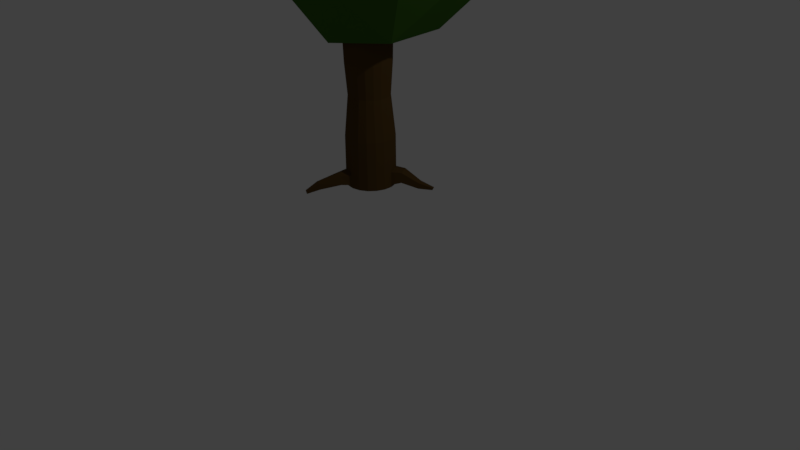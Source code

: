 # Source: tree3.blend  (saved by Blender 2.77.0; exported with 4.5.12 LTS)
import bpy
from mathutils import Matrix  # noqa: F401  (used for matrix-valued properties, if any)

bpy.ops.wm.read_factory_settings(use_empty=True)
scene = bpy.context.scene
scene.name = 'Scene'

# ---- collections
col_collection_1 = bpy.data.collections.new('Collection 1'); scene.collection.children.link(col_collection_1)

# ---- materials (node trees are filled in below, after node groups)
mat_leaves = bpy.data.materials.new('leaves')
mat_leaves.alpha_threshold = 0.0
mat_leaves.diffuse_color = (0.0648, 0.1845, 0.02217, 1.0)
mat_leaves.roughness = 0.5
mat_trunk = bpy.data.materials.new('trunk')
mat_trunk.alpha_threshold = 0.0
mat_trunk.diffuse_color = (0.1413, 0.06848, 0.0185, 1.0)
mat_trunk.roughness = 0.5

# ---- material node trees
mat_leaves.use_nodes = True; mat_leaves.node_tree.nodes.clear()
_N = mat_leaves.node_tree.nodes; _L = mat_leaves.node_tree.links
n0 = _N.new('ShaderNodeOutputMaterial'); n0.name = 'Material Output'; n0.location = (300, 300)
n1 = _N.new('ShaderNodeBsdfDiffuse'); n1.name = 'Diffuse BSDF'; n1.location = (10, 300)
n1.inputs[0].default_value = (0.05172, 0.1448, 0.01816, 1.0)
_L.new(n1.outputs[0], n0.inputs[0])
n0.is_active_output = True
mat_trunk.use_nodes = True; mat_trunk.node_tree.nodes.clear()
_N = mat_trunk.node_tree.nodes; _L = mat_trunk.node_tree.links
n0 = _N.new('ShaderNodeOutputMaterial'); n0.name = 'Material Output'; n0.location = (300, 300)
n1 = _N.new('ShaderNodeBsdfDiffuse'); n1.name = 'Diffuse BSDF'; n1.location = (10, 300)
n1.inputs[0].default_value = (0.09531, 0.05286, 0.01521, 1.0)
_L.new(n1.outputs[0], n0.inputs[0])
n0.is_active_output = True

# ---- world
world_world = bpy.data.worlds.new('World'); scene.world = world_world
world_world.color = (0.05088, 0.05088, 0.05088)
world_world.use_sun_shadow = False
world_world.sun_shadow_jitter_overblur = 0.0
world_world.cycles.sampling_method = 'MANUAL'

# ---- cameras
cam_camera = bpy.data.cameras.new('Camera')
cam_camera.clip_end = 100.0
cam_camera.lens = 35.0
cam_camera.sensor_width = 32.0
cam_camera.sensor_height = 18.0
cam_camera.ortho_scale = 7.314
cam_camera.dof.focus_distance = 0.0

# ---- lights
light_lamp = bpy.data.lights.new('Lamp', 'POINT')
light_lamp.transmission_factor = 0.0
light_lamp.cutoff_distance = 30.0
light_lamp.energy = 100.0
light_lamp.shadow_buffer_clip_start = 1.001
light_lamp.shadow_soft_size = 0.1
light_lamp.shadow_maximum_resolution = 0.006
light_lamp.use_absolute_resolution = True

# ---- meshes
me_icosphere = bpy.data.meshes.new('Icosphere')
me_icosphere.from_pydata([(-0.04067, 0.1483, -0.8213), (0.6609, -0.4506, -0.1092), (-0.3489, -0.6981, -0.3073), (-0.9572, 0.07511, -0.1092), (-0.3371, 0.7824, -0.1263), (0.6722, 0.6123, -0.2061), (0.1851, -0.7483, 0.9648), (-0.7542, -0.5092, 0.9274), (-0.7863, 0.6008, 0.7852), (0.2415, 0.8383, 0.7852), (0.8185, 0.1402, 0.8569), (0.03975, 0.1192, 1.576), (-0.2569, -0.3344, -0.7973), (0.3109, -0.2421, -0.7164), (0.162, -0.6837, -0.2738), (0.7879, 0.07511, -0.1878), (0.2306, 0.303, -0.7246), (-0.4936, 0.06717, -0.6434), (-0.7705, -0.4532, -0.1992), (-0.2252, 0.5751, -0.5127), (-0.7509, 0.5751, -0.1878), (0.1628, 0.753, -0.2103), (0.8252, -0.2683, 0.338), (0.8482, 0.4013, 0.338), (-0.07359, -0.8218, 0.3827), (0.4452, -0.7739, 0.3551), (-0.9971, -0.2335, 0.3609), (-0.6842, -0.719, 0.3605), (-0.6697, 0.842, 0.4238), (-1.014, 0.3841, 0.338), (0.5264, 0.8153, 0.3266), (-0.02998, 0.9267, 0.3322), (0.6681, -0.2883, 0.9864), (-0.4049, -0.7217, 1.099), (-0.8649, 0.1069, 1.11), (-0.3256, 0.8841, 0.8637), (0.6382, 0.4889, 0.8952), (0.1654, -0.4124, 1.345), (0.5262, 0.1148, 1.428), (-0.3798, -0.2658, 1.382), (-0.4283, 0.4715, 1.362), (0.1163, 0.6542, 1.251)], [], [(0, 13, 12), (1, 13, 15), (0, 12, 17), (0, 17, 19), (0, 19, 16), (1, 15, 22), (2, 14, 24), (3, 18, 26), (4, 20, 28), (5, 21, 30), (1, 22, 25), (2, 24, 27), (3, 26, 29), (4, 28, 31), (5, 30, 23), (6, 32, 37), (7, 33, 39), (8, 34, 40), (9, 35, 41), (10, 36, 38), (38, 41, 11), (38, 36, 41), (36, 9, 41), (41, 40, 11), (41, 35, 40), (35, 8, 40), (40, 39, 11), (40, 34, 39), (34, 7, 39), (39, 37, 11), (39, 33, 37), (33, 6, 37), (37, 38, 11), (37, 32, 38), (32, 10, 38), (23, 36, 10), (23, 30, 36), (30, 9, 36), (31, 35, 9), (31, 28, 35), (28, 8, 35), (29, 34, 8), (29, 26, 34), (26, 7, 34), (27, 33, 7), (27, 24, 33), (24, 6, 33), (25, 32, 6), (25, 22, 32), (22, 10, 32), (30, 31, 9), (30, 21, 31), (21, 4, 31), (28, 29, 8), (28, 20, 29), (20, 3, 29), (26, 27, 7), (26, 18, 27), (18, 2, 27), (24, 25, 6), (24, 14, 25), (14, 1, 25), (22, 23, 10), (22, 15, 23), (15, 5, 23), (16, 21, 5), (16, 19, 21), (19, 4, 21), (19, 20, 4), (19, 17, 20), (17, 3, 20), (17, 18, 3), (17, 12, 18), (12, 2, 18), (15, 16, 5), (15, 13, 16), (13, 0, 16), (12, 14, 2), (12, 13, 14), (13, 1, 14)])
me_icosphere.materials.append(mat_leaves)
me_icosphere.use_remesh_preserve_volume = False
me_icosphere.use_remesh_preserve_attributes = False
me_icosphere.use_mirror_vertex_groups = False
me_icosphere.update()
me_cylinder = bpy.data.meshes.new('Cylinder')
me_cylinder.from_pydata([(-9.24e-08, 0.3054, 1.021), (-9.24e-08, 0.3054, 1.632), (0.1044, 0.287, 1.021), (0.1044, 0.287, 1.632), (0.1963, 0.2339, 1.021), (0.1963, 0.2339, 1.632), (0.2645, 0.1527, 1.021), (0.2645, 0.1527, 1.632), (0.3007, 0.05303, 1.021), (0.3007, 0.05303, 1.632), (0.3007, -0.05303, 1.021), (0.3007, -0.05303, 1.632), (0.2645, -0.1527, 1.021), (0.2645, -0.1527, 1.632), (0.1963, -0.2339, 1.021), (0.1963, -0.2339, 1.632), (0.1044, -0.287, 1.021), (0.1044, -0.287, 1.632), (-4.629e-08, -0.3054, 1.021), (-4.629e-08, -0.3054, 1.632), (-0.1044, -0.287, 1.021), (-0.1044, -0.287, 1.632), (-0.1963, -0.2339, 1.021), (-0.1963, -0.2339, 1.632), (-0.2645, -0.1527, 1.021), (-0.2645, -0.1527, 1.632), (-0.3007, -0.05303, 1.021), (-0.3007, -0.05303, 1.632), (-0.3007, 0.05303, 1.021), (-0.3007, 0.05303, 1.632), (-0.2645, 0.1527, 1.021), (-0.2645, 0.1527, 1.632), (-0.1963, 0.2339, 1.021), (-0.1963, 0.2339, 1.632), (-0.1044, 0.287, 1.021), (-0.1044, 0.287, 1.632), (-2.016e-07, 0.3054, 3.313), (0.1044, 0.287, 3.313), (0.1963, 0.2339, 3.313), (0.2645, 0.1527, 3.313), (0.3007, 0.05303, 3.313), (0.3007, -0.05303, 3.313), (0.2645, -0.1527, 3.313), (0.1963, -0.2339, 3.313), (0.1044, -0.287, 3.313), (-1.555e-07, -0.3054, 3.313), (-0.1044, -0.287, 3.313), (-0.1963, -0.2339, 3.313), (-0.2645, -0.1527, 3.313), (-0.3007, -0.05303, 3.313), (-0.3007, 0.05303, 3.313), (-0.2645, 0.1527, 3.313), (-0.1963, 0.2339, 3.313), (-0.1044, 0.287, 3.313), (-9.24e-08, 0.3054, 1.215), (0.1044, 0.287, 1.215), (0.1963, 0.2339, 1.215), (0.2661, 0.1512, 1.243), (0.3007, 0.05303, 1.215), (0.3007, -0.05303, 1.215), (0.2645, -0.1527, 1.215), (0.1963, -0.2339, 1.215), (0.1044, -0.287, 1.215), (-0.01121, -0.3045, 1.18), (-0.1049, -0.2849, 1.237), (-0.1964, -0.2377, 1.2), (-0.2645, -0.1527, 1.215), (-0.3007, -0.05303, 1.215), (-0.3007, 0.05303, 1.215), (-0.2545, 0.1605, 1.207), (-0.1933, 0.2395, 1.245), (-0.1114, 0.2859, 1.182), (-3.223e-07, 0.2623, 4.557), (0.08971, 0.2465, 4.557), (0.1686, 0.2009, 4.557), (0.2272, 0.1311, 4.557), (0.2583, 0.04555, 4.557), (0.2583, -0.04555, 4.557), (0.2272, -0.1311, 4.557), (0.1686, -0.2009, 4.557), (0.08971, -0.2465, 4.557), (-2.827e-07, -0.2623, 4.557), (-0.08971, -0.2465, 4.557), (-0.1686, -0.2009, 4.557), (-0.2272, -0.1311, 4.557), (-0.2583, -0.04555, 4.557), (-0.2583, 0.04555, 4.557), (-0.2272, 0.1311, 4.557), (-0.1686, 0.2009, 4.557), (-0.08971, 0.2465, 4.557), (-0.1826, -0.2177, 2.534), (-0.2461, -0.1421, 2.534), (-0.1826, 0.2177, 2.534), (-0.09718, 0.267, 2.534), (0.2798, 0.04934, 2.534), (0.2798, -0.04934, 2.534), (-1.089e-07, -0.2841, 2.534), (-0.09718, -0.267, 2.534), (-0.2798, 0.04934, 2.534), (-0.2461, 0.1421, 2.534), (0.1826, 0.2177, 2.534), (0.2461, 0.1421, 2.534), (0.1826, -0.2177, 2.534), (0.09718, -0.267, 2.534), (-1.518e-07, 0.2841, 2.534), (0.09718, 0.267, 2.534), (-0.2798, -0.04934, 2.534), (0.2461, -0.1421, 2.534), (0.1044, 0.287, 1.048), (0.1963, 0.2339, 1.048), (0.2622, 0.1525, 1.034), (0.3007, 0.05303, 1.048), (0.3007, -0.05303, 1.048), (0.2645, -0.1527, 1.048), (0.1963, -0.2339, 1.048), (0.1044, -0.287, 1.048), (-0.01517, -0.3159, 1.061), (-0.1027, -0.2892, 1.038), (-0.1887, -0.2398, 1.069), (-0.2645, -0.1527, 1.048), (-0.3007, -0.05303, 1.048), (-0.3007, 0.05303, 1.048), (-0.2489, 0.1599, 1.08), (-0.1962, 0.2356, 1.046), (-0.105, 0.284, 1.071), (-9.24e-08, 0.3054, 1.048), (-0.429, 0.5595, 1.041), (-0.4207, 0.5705, 1.047), (-0.4082, 0.573, 1.041), (-0.3817, 0.5077, 1.04), (-0.4162, 0.562, 1.021), (-0.4047, 0.5669, 1.022), (-0.1789, 0.3273, 1.08), (-0.1801, 0.3293, 1.198), (-0.294, 0.235, 1.198), (-0.2928, 0.233, 1.08), (-0.2441, 0.2913, 1.079), (-0.2419, 0.2992, 1.208), (0.6744, 0.4105, 1.026), (0.6882, 0.3962, 1.029), (0.6923, 0.3774, 1.027), (0.6627, 0.403, 0.9991), (0.6728, 0.3872, 0.9961), (0.6805, 0.37, 1.0), (0.5396, 0.3194, 1.088), (0.5081, 0.3554, 1.077), (0.5001, 0.3503, 1.006), (0.5427, 0.3156, 1.049), (0.5454, 0.2703, 1.007), (0.5534, 0.2754, 1.078), (0.3117, 0.2776, 1.208), (0.3601, 0.2112, 1.066), (0.3937, 0.1349, 1.208), (0.367, 0.2126, 1.229), (0.3087, 0.2756, 1.077), (0.3907, 0.133, 1.078), (-0.221, -0.1276, 2.138), (-0.08728, 0.2398, 2.138), (0.2513, -0.04431, 2.138), (-0.08728, -0.2398, 2.138), (-0.221, 0.1276, 2.138), (0.221, 0.1276, 2.138), (0.08728, -0.2398, 2.138), (0.08728, 0.2398, 2.138), (-0.2513, -0.04431, 2.138), (0.221, -0.1276, 2.138), (-0.164, -0.1955, 2.138), (-0.164, 0.1955, 2.138), (0.2513, 0.04431, 2.138), (-8.921e-08, -0.2552, 2.138), (-0.2513, 0.04431, 2.138), (0.164, 0.1955, 2.138), (0.164, -0.1955, 2.138), (-1.277e-07, 0.2552, 2.138), (-0.3072, -0.7748, 1.029), (-0.3282, -0.7702, 1.036), (-0.3457, -0.7571, 1.029), (-0.3039, -0.7672, 0.9959), (-0.3242, -0.7616, 0.9931), (-0.3424, -0.7494, 0.9962), (-0.2094, -0.6504, 1.117), (-0.2071, -0.645, 1.043), (-0.2524, -0.6363, 1.038), (-0.2935, -0.611, 1.044), (-0.255, -0.6402, 1.134), (-0.2957, -0.6163, 1.117), (-0.07315, -0.4249, 1.077), (-0.2129, -0.3732, 1.092), (-0.08978, -0.4234, 1.186), (-0.1472, -0.4125, 1.07), (-0.1543, -0.4125, 1.205), (-0.2195, -0.3712, 1.179)], [], [(54, 1, 3, 55), (55, 3, 5, 56), (56, 5, 7, 57), (57, 7, 9, 58), (58, 9, 11, 59), (59, 11, 13, 60), (60, 13, 15, 61), (61, 15, 17, 62), (62, 17, 19, 63), (63, 19, 21, 64), (64, 21, 23, 65), (65, 23, 25, 66), (66, 25, 27, 67), (67, 27, 29, 68), (68, 29, 31, 69), (69, 31, 33, 70), (91, 90, 47, 48), (70, 33, 35, 71), (71, 35, 1, 54), (0, 2, 4, 6, 8, 10, 12, 14, 16, 18, 20, 22, 24, 26, 28, 30, 32, 34), (42, 41, 77, 78), (93, 92, 52, 53), (95, 94, 40, 41), (97, 96, 45, 46), (99, 98, 50, 51), (101, 100, 38, 39), (103, 102, 43, 44), (105, 104, 36, 37), (106, 91, 48, 49), (104, 93, 53, 36), (107, 95, 41, 42), (90, 97, 46, 47), (92, 99, 51, 52), (94, 101, 39, 40), (96, 103, 44, 45), (98, 106, 49, 50), (100, 105, 37, 38), (102, 107, 42, 43), (124, 71, 54, 125), (135, 134, 126, 129), (133, 132, 131, 128), (121, 68, 69, 122), (120, 67, 68, 121), (119, 66, 67, 120), (118, 65, 66, 119), (183, 182, 178, 179), (181, 180, 174, 177), (115, 62, 63, 116), (114, 61, 62, 115), (113, 60, 61, 114), (112, 59, 60, 113), (111, 58, 59, 112), (147, 146, 141, 142), (145, 144, 139, 138), (108, 55, 56, 109), (125, 54, 55, 108), (73, 72, 89, 88, 87, 86, 85, 84, 83, 82, 81, 80, 79, 78, 77, 76, 75, 74), (50, 49, 85, 86), (43, 42, 78, 79), (51, 50, 86, 87), (44, 43, 79, 80), (37, 36, 72, 73), (52, 51, 87, 88), (45, 44, 80, 81), (38, 37, 73, 74), (53, 52, 88, 89), (46, 45, 81, 82), (39, 38, 74, 75), (36, 53, 89, 72), (47, 46, 82, 83), (40, 39, 75, 76), (48, 47, 83, 84), (41, 40, 76, 77), (49, 48, 84, 85), (172, 165, 107, 102), (171, 163, 105, 100), (170, 164, 106, 98), (169, 162, 103, 96), (168, 161, 101, 94), (167, 160, 99, 92), (166, 159, 97, 90), (165, 158, 95, 107), (173, 157, 93, 104), (164, 156, 91, 106), (163, 173, 104, 105), (162, 172, 102, 103), (161, 171, 100, 101), (160, 170, 98, 99), (159, 169, 96, 97), (158, 168, 94, 95), (157, 167, 92, 93), (156, 166, 90, 91), (0, 125, 108, 2), (2, 108, 109, 4), (4, 109, 110, 6), (6, 110, 111, 8), (8, 111, 112, 10), (10, 112, 113, 12), (12, 113, 114, 14), (14, 114, 115, 16), (16, 115, 116, 18), (18, 116, 117, 20), (20, 117, 118, 22), (22, 118, 119, 24), (24, 119, 120, 26), (26, 120, 121, 28), (28, 121, 122, 30), (30, 122, 123, 32), (32, 123, 124, 34), (34, 124, 125, 0), (130, 127, 128, 131), (129, 126, 127, 130), (132, 136, 130, 131), (137, 133, 128, 127), (136, 135, 129, 130), (134, 137, 127, 126), (69, 70, 137, 134), (123, 122, 135, 136), (70, 71, 133, 137), (124, 123, 136, 132), (71, 124, 132, 133), (122, 69, 134, 135), (142, 139, 140, 143), (141, 138, 139, 142), (149, 148, 143, 140), (144, 149, 140, 139), (146, 145, 138, 141), (148, 147, 142, 143), (155, 151, 147, 148), (154, 150, 145, 146), (153, 152, 149, 144), (152, 155, 148, 149), (150, 153, 144, 145), (151, 154, 146, 147), (110, 109, 154, 151), (56, 57, 153, 150), (58, 111, 155, 152), (57, 58, 152, 153), (109, 56, 150, 154), (111, 110, 151, 155), (25, 23, 166, 156), (35, 33, 167, 157), (11, 9, 168, 158), (21, 19, 169, 159), (31, 29, 170, 160), (7, 5, 171, 161), (17, 15, 172, 162), (3, 1, 173, 163), (27, 25, 156, 164), (1, 35, 157, 173), (13, 11, 158, 165), (23, 21, 159, 166), (33, 31, 160, 167), (9, 7, 161, 168), (19, 17, 162, 169), (29, 27, 164, 170), (5, 3, 163, 171), (15, 13, 165, 172), (178, 175, 176, 179), (177, 174, 175, 178), (180, 184, 175, 174), (182, 181, 177, 178), (184, 185, 176, 175), (185, 183, 179, 176), (191, 187, 183, 185), (190, 191, 185, 184), (189, 186, 181, 182), (188, 190, 184, 180), (186, 188, 180, 181), (187, 189, 182, 183), (118, 117, 189, 187), (116, 63, 188, 186), (63, 64, 190, 188), (117, 116, 186, 189), (64, 65, 191, 190), (65, 118, 187, 191)])
me_cylinder.materials.append(mat_trunk)
me_cylinder.use_remesh_preserve_volume = False
me_cylinder.use_remesh_preserve_attributes = False
me_cylinder.use_mirror_vertex_groups = False
me_cylinder.update()

# ---- objects
ob_icosphere = bpy.data.objects.new('Icosphere', me_icosphere)
ob_cylinder = bpy.data.objects.new('Cylinder', me_cylinder)
ob_lamp = bpy.data.objects.new('Lamp', light_lamp)
ob_camera = bpy.data.objects.new('Camera', cam_camera)

# ---- transforms, parenting, visibility, modifiers, constraints
ob_icosphere.location = (0.2128, 0.04842, 4.001)
ob_icosphere.scale = (1.583, 1.583, 1.583)
ob_icosphere.lineart.crease_threshold = 0.0
ob_cylinder.location = (0.02218, -0.07243, -0.04525)
ob_cylinder.lineart.crease_threshold = 0.0
ob_lamp.location = (4.098, 0.933, 5.859)
ob_lamp.rotation_euler = (0.6503, 0.05522, 1.866)
ob_lamp.lock_rotations_4d = False
ob_lamp.empty_display_type = 'ARROWS'
ob_lamp.color = (0.0, 0.0, 0.0, 0.0)
ob_lamp.lineart.crease_threshold = 0.0
ob_camera.location = (7.503, -6.58, 5.298)
ob_camera.rotation_euler = (1.109, 0.01082, 0.8149)
ob_camera.lock_rotations_4d = False
ob_camera.empty_display_type = 'ARROWS'
ob_camera.color = (0.0, 0.0, 0.0, 0.0)
ob_camera.display_type = 'WIRE'
ob_camera.lineart.crease_threshold = 0.0

# ---- collection membership
col_collection_1.objects.link(ob_icosphere)
col_collection_1.objects.link(ob_cylinder)
col_collection_1.objects.link(ob_lamp)
col_collection_1.objects.link(ob_camera)

# ---- scene / render settings (as saved in the file)
scene.camera = ob_camera
scene.frame_start = 1; scene.frame_end = 250; scene.frame_set(1)
scene.render.engine = 'CYCLES'
scene.render.resolution_percentage = 50
scene.render.dither_intensity = 0.0
scene.cycles.use_denoising = False
scene.cycles.samples = 128
scene.cycles.sampling_pattern = 'TABULATED_SOBOL'
scene.cycles.light_sampling_threshold = 0.0
scene.cycles.use_adaptive_sampling = False
scene.cycles.use_light_tree = False
scene.cycles.blur_glossy = 0.0
scene.cycles.sample_clamp_indirect = 0.0
scene.view_settings.view_transform = 'Standard'
bpy.context.view_layer.update()
